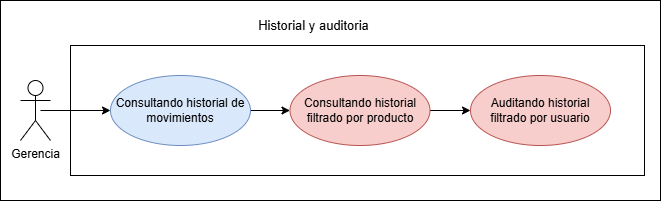

The diagram above was exported from draw.io. Its source (the exported page's mxGraphModel, read from the mxfile embedded in the PNG):
<mxGraphModel dx="1552" dy="875" grid="1" gridSize="10" guides="1" tooltips="1" connect="1" arrows="1" fold="1" page="1" pageScale="1" pageWidth="827" pageHeight="1169" math="0" shadow="0">
  <root>
    <mxCell id="0" />
    <mxCell id="1" parent="0" />
    <mxCell id="qrOsgZDqs2jIluiTBBjf-77" parent="1" style="rounded=0;whiteSpace=wrap;html=1;" value="" vertex="1">
      <mxGeometry height="200" width="660" x="100" y="320" as="geometry" />
    </mxCell>
    <mxCell id="2wswWFRVx6HQHwltdbKJ-1" parent="1" style="whiteSpace=wrap;html=1;" value="" vertex="1">
      <mxGeometry height="130" width="574" x="170" y="365" as="geometry" />
    </mxCell>
    <mxCell id="qrOsgZDqs2jIluiTBBjf-79" edge="1" parent="1" source="qrOsgZDqs2jIluiTBBjf-80" style="rounded=0;orthogonalLoop=1;jettySize=auto;html=1;exitX=1;exitY=0.5;exitDx=0;exitDy=0;entryX=0;entryY=0.5;entryDx=0;entryDy=0;" target="qrOsgZDqs2jIluiTBBjf-82">
      <mxGeometry relative="1" as="geometry" />
    </mxCell>
    <mxCell id="qrOsgZDqs2jIluiTBBjf-80" parent="1" style="ellipse;whiteSpace=wrap;html=1;fillColor=#dae8fc;strokeColor=#6c8ebf;" value="Consultando historial de movimientos" vertex="1">
      <mxGeometry height="70" width="140" x="210" y="395" as="geometry" />
    </mxCell>
    <mxCell id="qrOsgZDqs2jIluiTBBjf-81" edge="1" parent="1" source="qrOsgZDqs2jIluiTBBjf-82" style="rounded=0;orthogonalLoop=1;jettySize=auto;html=1;exitX=1;exitY=0.5;exitDx=0;exitDy=0;entryX=0;entryY=0.5;entryDx=0;entryDy=0;" target="qrOsgZDqs2jIluiTBBjf-83">
      <mxGeometry relative="1" as="geometry" />
    </mxCell>
    <mxCell id="qrOsgZDqs2jIluiTBBjf-82" parent="1" style="ellipse;whiteSpace=wrap;html=1;fillColor=#f8cecc;strokeColor=#b85450;" value="Consultando historial filtrado por producto" vertex="1">
      <mxGeometry height="70" width="140" x="389.5" y="395" as="geometry" />
    </mxCell>
    <mxCell id="qrOsgZDqs2jIluiTBBjf-83" parent="1" style="ellipse;whiteSpace=wrap;html=1;fillColor=#f8cecc;strokeColor=#b85450;" value="Auditando historial filtrado por usuario" vertex="1">
      <mxGeometry height="70" width="140" x="570" y="395" as="geometry" />
    </mxCell>
    <mxCell id="qrOsgZDqs2jIluiTBBjf-84" edge="1" parent="1" style="rounded=0;orthogonalLoop=1;jettySize=auto;html=1;entryX=0;entryY=0.5;entryDx=0;entryDy=0;" target="qrOsgZDqs2jIluiTBBjf-80">
      <mxGeometry relative="1" as="geometry">
        <mxPoint x="140" y="430" as="sourcePoint" />
        <mxPoint x="236.99999999999977" y="430" as="targetPoint" />
      </mxGeometry>
    </mxCell>
    <mxCell id="qrOsgZDqs2jIluiTBBjf-85" parent="1" style="shape=umlActor;verticalLabelPosition=bottom;verticalAlign=top;html=1;" value="Gerencia" vertex="1">
      <mxGeometry height="60" width="30" x="120" y="400" as="geometry" />
    </mxCell>
    <mxCell id="qrOsgZDqs2jIluiTBBjf-86" parent="1" style="text;html=1;whiteSpace=wrap;strokeColor=none;fillColor=none;align=center;verticalAlign=middle;rounded=0;" value="&lt;font style=&quot;font-size: 13px;&quot;&gt;Historial y auditoria&lt;/font&gt;" vertex="1">
      <mxGeometry height="30" width="164.75" x="331" y="330" as="geometry" />
    </mxCell>
  </root>
</mxGraphModel>